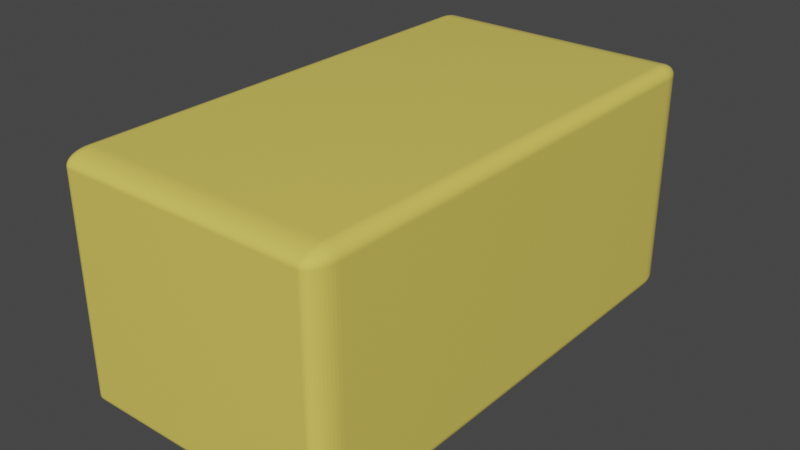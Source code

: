 # Source: butter.blend  (saved by Blender 3.6.13; exported with 4.5.12 LTS)
import bpy
from mathutils import Matrix  # noqa: F401  (used for matrix-valued properties, if any)

bpy.ops.wm.read_factory_settings(use_empty=True)
scene = bpy.context.scene
scene.name = 'Scene'

# ---- collections
col_collection = bpy.data.collections.new('Collection'); scene.collection.children.link(col_collection)

# ---- materials (node trees are filled in below, after node groups)
mat_material_001 = bpy.data.materials.new('Material.001')
mat_material_001.use_transparent_shadow = False

# ---- material node trees
mat_material_001.use_nodes = True; mat_material_001.node_tree.nodes.clear()
_N = mat_material_001.node_tree.nodes; _L = mat_material_001.node_tree.links
n0 = _N.new('ShaderNodeBsdfPrincipled'); n0.name = 'Principled BSDF'; n0.location = (10, 300)
n0.distribution = 'GGX'
n0.subsurface_method = 'RANDOM_WALK_SKIN'
n0.inputs[0].default_value = (0.8, 0.6423, 0.1154, 1.0)
n0.inputs[2].default_value = 0.03543
n0.inputs[3].default_value = 1.45
n0.inputs[27].default_value = (0.0, 0.0, 0.0, 1.0)
n0.inputs[28].default_value = 1.0
n1 = _N.new('ShaderNodeOutputMaterial'); n1.name = 'Material Output'; n1.location = (300, 300)
_L.new(n0.outputs[0], n1.inputs[0])
n1.is_active_output = True

# ---- world
world_world = bpy.data.worlds.new('World'); scene.world = world_world
world_world.use_nodes = True; world_world.node_tree.nodes.clear()
_N = world_world.node_tree.nodes; _L = world_world.node_tree.links
n0 = _N.new('ShaderNodeOutputWorld'); n0.name = 'World Output'; n0.location = (300, 300)
n1 = _N.new('ShaderNodeBackground'); n1.name = 'Background'; n1.location = (10, 300)
n1.inputs[0].default_value = (0.05088, 0.05088, 0.05088, 1.0)
_L.new(n1.outputs[0], n0.inputs[0])
n0.is_active_output = True
world_world.color = (0.05088, 0.05088, 0.05088)
world_world.use_sun_shadow = False
world_world.sun_shadow_jitter_overblur = 0.0

# ---- meshes
me_cube_001 = bpy.data.meshes.new('Cube.001')
me_cube_001.from_pydata([(-1.0, -1.0, -1.0), (-1.0, -1.0, 1.0), (-1.0, 1.0, -1.0), (-1.0, 1.0, 1.0), (1.0, -1.0, -1.0), (1.0, -1.0, 1.0), (1.0, 1.0, -1.0), (1.0, 1.0, 1.0)], [], [(0, 1, 3, 2), (2, 3, 7, 6), (6, 7, 5, 4), (4, 5, 1, 0), (2, 6, 4, 0), (7, 3, 1, 5)])
_uv = me_cube_001.uv_layers.new(name='UVMap')
_uv.uv.foreach_set('vector', [0.375, 0.0, 0.625, 0.0, 0.625, 0.25, 0.375, 0.25, 0.375, 0.25, 0.625, 0.25, 0.625, 0.5, 0.375, 0.5, 0.375, 0.5, 0.625, 0.5, 0.625, 0.75, 0.375, 0.75, 0.375, 0.75, 0.625, 0.75, 0.625, 1.0, 0.375, 1.0, 0.125, 0.5, 0.375, 0.5, 0.375, 0.75, 0.125, 0.75, 0.625, 0.5, 0.875, 0.5, 0.875, 0.75, 0.625, 0.75])
me_cube_001.materials.append(mat_material_001)
me_cube_001.update()

# ---- objects
ob_cube = bpy.data.objects.new('Cube', me_cube_001)

# ---- transforms, parenting, visibility, modifiers, constraints
ob_cube.location = (0.0, 0.0, 0.0)
ob_cube.scale = (1.152, 2.113, 1.0)
_m = ob_cube.modifiers.new('Bevel', 'BEVEL')
_m.segments = 11

# ---- collection membership
col_collection.objects.link(ob_cube)

# ---- scene / render settings (as saved in the file)
scene.frame_start = 1; scene.frame_end = 250; scene.frame_set(1)
scene.render.engine = 'BLENDER_EEVEE_NEXT'
scene.cycles.sampling_pattern = 'TABULATED_SOBOL'
scene.view_settings.view_transform = 'Filmic'
bpy.context.view_layer.update()

# ---- added for rendering (the .blend has no active camera and no usable light): camera, sun
cam_auto = bpy.data.cameras.new('AutoCamera')
cam_auto.lens = 50.0
cam_auto.sensor_width = 36.0
cam_auto.clip_end = 1000.0
ob_auto_camera = bpy.data.objects.new('AutoCamera', cam_auto)
scene.collection.objects.link(ob_auto_camera)
ob_auto_camera.location = (4.82305, -5.78766, 3.85844)
ob_auto_camera.rotation_euler = (1.09748, -7.21219e-08, 0.694738)
scene.camera = ob_auto_camera
light_auto_sun = bpy.data.lights.new('AutoSun', 'SUN')
light_auto_sun.energy = 3.0
light_auto_sun.angle = 0.0523599
ob_auto_sun = bpy.data.objects.new('AutoSun', light_auto_sun)
scene.collection.objects.link(ob_auto_sun)
ob_auto_sun.rotation_euler = (0.872665, 0.174533, 0.523599)
bpy.context.view_layer.update()
